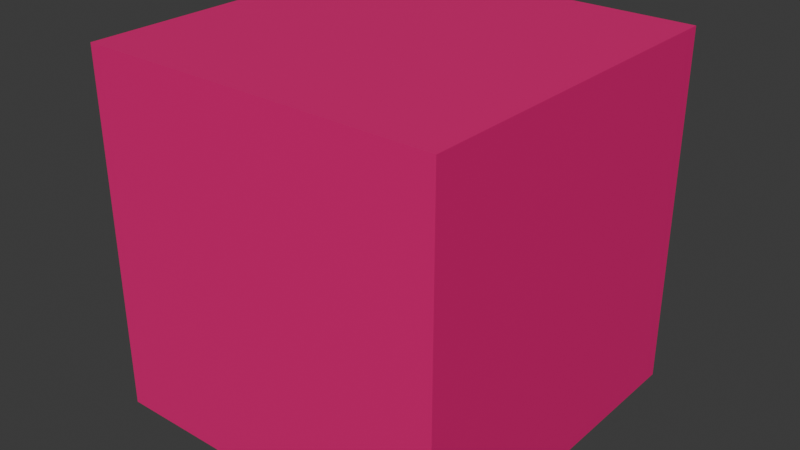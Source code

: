 # Source: Player.blend  (saved by Blender 4.4.32; exported with 4.5.12 LTS)
import bpy
from mathutils import Matrix  # noqa: F401  (used for matrix-valued properties, if any)

bpy.ops.wm.read_factory_settings(use_empty=True)
scene = bpy.context.scene
scene.name = 'Scene'

# ---- collections
col_collection = bpy.data.collections.new('Collection'); scene.collection.children.link(col_collection)

# ---- materials (node trees are filled in below, after node groups)
mat_material_001 = bpy.data.materials.new('Material.001')

# ---- material node trees
mat_material_001.use_nodes = True; mat_material_001.node_tree.nodes.clear()
_N = mat_material_001.node_tree.nodes; _L = mat_material_001.node_tree.links
n0 = _N.new('ShaderNodeBsdfPrincipled'); n0.name = 'Principled BSDF'; n0.location = (10, 300)
n0.inputs[0].default_value = (0.8007, 0.007421, 0.1897, 1.0)
n1 = _N.new('ShaderNodeOutputMaterial'); n1.name = 'Material Output'; n1.location = (300, 300)
_L.new(n0.outputs[0], n1.inputs[0])
n1.is_active_output = True

# ---- world
world_world = bpy.data.worlds.new('World'); scene.world = world_world
world_world.use_nodes = True; world_world.node_tree.nodes.clear()
_N = world_world.node_tree.nodes; _L = world_world.node_tree.links
n0 = _N.new('ShaderNodeOutputWorld'); n0.name = 'World Output'; n0.location = (300, 300)
n1 = _N.new('ShaderNodeBackground'); n1.name = 'Background'; n1.location = (10, 300)
n1.inputs[0].default_value = (0.05088, 0.05088, 0.05088, 1.0)
_L.new(n1.outputs[0], n0.inputs[0])
n0.is_active_output = True
world_world.color = (0.05088, 0.05088, 0.05088)
world_world.sun_shadow_jitter_overblur = 0.0

# ---- meshes
me_cube_001 = bpy.data.meshes.new('Cube.001')
me_cube_001.from_pydata([(-1.0, -1.0, -1.0), (-1.0, -1.0, 1.0), (-1.0, 1.0, -1.0), (-1.0, 1.0, 1.0), (1.0, -1.0, -1.0), (1.0, -1.0, 1.0), (1.0, 1.0, -1.0), (1.0, 1.0, 1.0)], [], [(0, 1, 3, 2), (2, 3, 7, 6), (6, 7, 5, 4), (4, 5, 1, 0), (2, 6, 4, 0), (7, 3, 1, 5)])
_uv = me_cube_001.uv_layers.new(name='UVMap')
_uv.uv.foreach_set('vector', [0.375, 0.0, 0.625, 0.0, 0.625, 0.25, 0.375, 0.25, 0.375, 0.25, 0.625, 0.25, 0.625, 0.5, 0.375, 0.5, 0.375, 0.5, 0.625, 0.5, 0.625, 0.75, 0.375, 0.75, 0.375, 0.75, 0.625, 0.75, 0.625, 1.0, 0.375, 1.0, 0.125, 0.5, 0.375, 0.5, 0.375, 0.75, 0.125, 0.75, 0.625, 0.5, 0.875, 0.5, 0.875, 0.75, 0.625, 0.75])
me_cube_001.materials.append(mat_material_001)
me_cube_001.update()

# ---- objects
ob_cube = bpy.data.objects.new('Cube', me_cube_001)

# ---- transforms, parenting, visibility, modifiers, constraints
ob_cube.location = (0.0, 0.0, 0.0)

# ---- collection membership
col_collection.objects.link(ob_cube)

# ---- scene / render settings (as saved in the file)
scene.frame_start = 1; scene.frame_end = 250; scene.frame_set(1)
scene.render.engine = 'BLENDER_EEVEE_NEXT'
bpy.context.view_layer.update()

# ---- added for rendering (the .blend has no active camera and no usable light): camera, sun
cam_auto = bpy.data.cameras.new('AutoCamera')
cam_auto.lens = 50.0
cam_auto.sensor_width = 36.0
cam_auto.clip_end = 1000.0
ob_auto_camera = bpy.data.objects.new('AutoCamera', cam_auto)
scene.collection.objects.link(ob_auto_camera)
ob_auto_camera.location = (3.20507, -3.84609, 2.56406)
ob_auto_camera.rotation_euler = (1.09748, -7.21219e-08, 0.694738)
scene.camera = ob_auto_camera
light_auto_sun = bpy.data.lights.new('AutoSun', 'SUN')
light_auto_sun.energy = 3.0
light_auto_sun.angle = 0.0523599
ob_auto_sun = bpy.data.objects.new('AutoSun', light_auto_sun)
scene.collection.objects.link(ob_auto_sun)
ob_auto_sun.rotation_euler = (0.872665, 0.174533, 0.523599)
bpy.context.view_layer.update()
